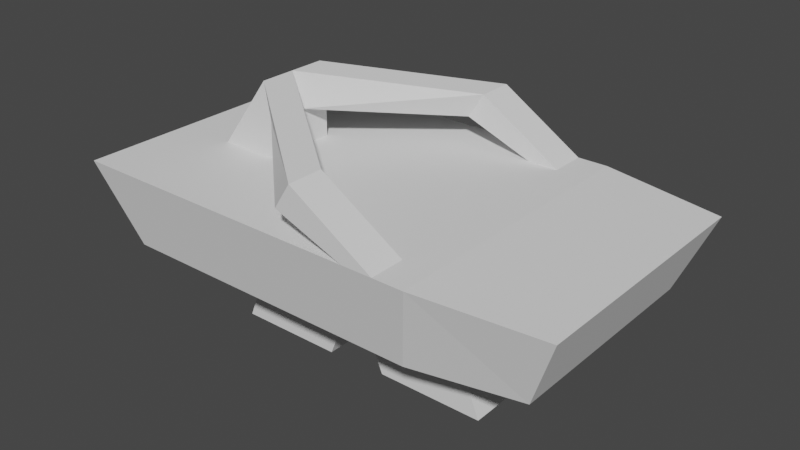# Source: chinela.blend  (saved by Blender 3.2.14; exported with 4.5.12 LTS)
import bpy
from mathutils import Matrix  # noqa: F401  (used for matrix-valued properties, if any)

bpy.ops.wm.read_factory_settings(use_empty=True)
scene = bpy.context.scene
scene.name = 'Scene'

# ---- collections
col_collection = bpy.data.collections.new('Collection'); scene.collection.children.link(col_collection)

# ---- world
world_world = bpy.data.worlds.new('World'); scene.world = world_world
world_world.use_nodes = True; world_world.node_tree.nodes.clear()
_N = world_world.node_tree.nodes; _L = world_world.node_tree.links
n0 = _N.new('ShaderNodeOutputWorld'); n0.name = 'World Output'; n0.location = (300, 300)
n1 = _N.new('ShaderNodeBackground'); n1.name = 'Background'; n1.location = (10, 300)
n1.inputs[0].default_value = (0.05088, 0.05088, 0.05088, 1.0)
_L.new(n1.outputs[0], n0.inputs[0])
n0.is_active_output = True
world_world.color = (0.05088, 0.05088, 0.05088)
world_world.use_sun_shadow = False
world_world.sun_shadow_jitter_overblur = 0.0

# ---- meshes
me_cube_001 = bpy.data.meshes.new('Cube.001')
me_cube_001.from_pydata([(-0.8619, -0.1006, -0.7305), (-1.0, -0.1822, -0.3893), (-0.8619, 0.9184, -0.7305), (-1.0, 1.0, -0.3893), (0.8708, -0.03531, -0.7087), (0.9912, -0.1065, -0.4112), (0.8708, 0.8531, -0.7087), (0.9912, 0.9243, -0.4112), (0.0, 0.9184, -0.7305), (0.0, 1.0, -0.3893), (0.0, -0.1006, -0.7305), (0.0, -0.1822, -0.3893), (-0.431, 0.9184, -0.7305), (-0.5, -0.1822, -0.3893), (-0.5, 1.0, -0.3893), (-0.431, -0.1006, -0.7305), (0.5, 1.0, -0.3893), (0.431, -0.1006, -0.7305), (0.431, 0.9184, -0.7305), (0.5, -0.1822, -0.3893), (-0.8619, 0.4089, -0.7305), (-1.0, 0.4089, -0.3893), (0.8708, 0.4089, -0.7087), (0.9912, 0.4089, -0.4112), (0.0, 0.4089, -0.3893), (0.0, 0.4089, -0.7305), (-0.431, 0.4089, -0.7305), (-0.5, 0.4089, -0.3893), (0.5, 0.4089, -0.3893), (0.431, 0.4089, -0.7305), (-0.8619, 0.1542, -0.7305), (0.9912, 0.1512, -0.4112), (0.0, 0.1134, -0.3893), (0.0, 0.1542, -0.7305), (-0.431, 0.1542, -0.7305), (-0.5, 0.1134, -0.3893), (0.5, 0.1134, -0.3893), (0.431, 0.1542, -0.7305), (-1.0, 0.1134, -0.3893), (0.8708, 0.1868, -0.7087), (-1.0, 0.7045, -0.3893), (0.8708, 0.631, -0.7087), (-0.8619, 0.6637, -0.7305), (0.9912, 0.6666, -0.4112), (0.0, 0.7045, -0.3893), (0.0, 0.6637, -0.7305), (-0.431, 0.6637, -0.7305), (-0.5, 0.7045, -0.3893), (0.5, 0.7045, -0.3893), (0.431, 0.6637, -0.7305), (-0.1269, 0.4089, -1.043), (-0.5579, 0.4089, -1.043), (-0.1269, 0.1542, -1.043), (-0.5579, 0.1542, -1.043), (-0.1269, 0.6637, -1.043), (-0.5579, 0.6637, -1.043), (0.1262, 0.4051, -1.028), (0.5571, 0.4051, -1.028), (0.1262, 0.1503, -1.028), (0.5571, 0.1503, -1.028), (0.1262, 0.6598, -1.028), (0.5571, 0.6598, -1.028), (-1.0, 0.2611, -0.3893), (0.8708, 0.2979, -0.7087), (-0.8619, 0.2815, -0.7305), (0.9912, 0.2801, -0.4112), (0.0, 0.2611, -0.3893), (0.0, 0.2815, -0.7305), (-0.431, 0.2815, -0.7305), (-0.5, 0.2611, -0.3893), (0.5, 0.2611, -0.3893), (0.431, 0.2815, -0.7305), (-0.1269, 0.2815, -1.043), (-0.5579, 0.2815, -1.043), (0.1262, 0.2777, -1.028), (0.5571, 0.2777, -1.028), (-0.8619, 0.5363, -0.7305), (0.9912, 0.5378, -0.4112), (0.0, 0.5567, -0.3893), (0.0, 0.5363, -0.7305), (-0.431, 0.5363, -0.7305), (-0.5, 0.5567, -0.3893), (0.5, 0.5567, -0.3893), (0.431, 0.5363, -0.7305), (-1.0, 0.5567, -0.3893), (0.8708, 0.52, -0.7087), (-0.1269, 0.5363, -1.043), (-0.5579, 0.5363, -1.043), (0.1262, 0.5324, -1.028), (0.5571, 0.5324, -1.028), (-0.6465, 0.9184, -0.7305), (-0.75, -0.1822, -0.3893), (-0.75, 1.0, -0.3893), (-0.6465, -0.1006, -0.7305), (-0.6465, 0.4089, -0.7305), (-0.75, 0.4089, -0.3893), (-0.6465, 0.1542, -0.7305), (-0.75, 0.1134, -0.3893), (-0.75, 0.7045, -0.3893), (-0.6465, 0.6637, -0.7305), (-0.75, 0.2611, -0.3893), (-0.6465, 0.2815, -0.7305), (-0.75, 0.5567, -0.3893), (-0.6465, 0.5363, -0.7305), (-0.5, 0.4089, -0.2348), (-0.5, 0.2611, -0.2348), (-0.5, 0.5567, -0.2348), (-0.5274, 0.4089, -0.08912), (-0.5274, 0.2611, -0.08912), (-0.5274, 0.5567, -0.08912), (-0.8619, 0.02681, -0.7305), (0.9912, 0.02238, -0.4112), (0.0, -0.0344, -0.3893), (0.0, 0.02681, -0.7305), (-0.431, 0.02681, -0.7305), (-0.5, -0.0344, -0.3893), (0.5, -0.0344, -0.3893), (0.431, 0.02681, -0.7305), (-1.0, -0.0344, -0.3893), (0.8708, 0.07575, -0.7087), (-0.6465, 0.02681, -0.7305), (-0.75, -0.0344, -0.3893), (-1.0, 0.8522, -0.3893), (0.8708, 0.7421, -0.7087), (-0.8619, 0.791, -0.7305), (0.9912, 0.7955, -0.4112), (0.0, 0.8522, -0.3893), (0.0, 0.791, -0.7305), (-0.431, 0.791, -0.7305), (-0.5, 0.8522, -0.3893), (0.5, 0.8522, -0.3893), (0.431, 0.791, -0.7305), (-0.6465, 0.791, -0.7305), (-0.75, 0.8522, -0.3893), (0.2155, 0.9184, -0.7305), (0.25, -0.1822, -0.3893), (0.25, 1.0, -0.3893), (0.2155, -0.1006, -0.7305), (0.25, 0.4089, -0.3893), (0.2155, 0.1542, -0.7305), (0.25, 0.1134, -0.3893), (0.25, 0.7045, -0.3893), (0.2155, 0.6637, -0.7305), (0.3417, 0.4051, -1.028), (0.3417, 0.1503, -1.028), (0.3417, 0.6598, -1.028), (0.3417, 0.2777, -1.028), (0.25, 0.2611, -0.3893), (0.3417, 0.5324, -1.028), (0.25, 0.5567, -0.3893), (0.2155, 0.02681, -0.7305), (0.25, -0.0344, -0.3893), (0.2155, 0.791, -0.7305), (0.25, 0.8522, -0.3893), (0.375, 1.0, -0.3893), (0.3232, -0.1006, -0.7305), (0.375, 0.4089, -0.3893), (0.375, 0.1134, -0.3893), (0.375, 0.7045, -0.3893), (0.375, 0.2611, -0.3893), (0.375, 0.5567, -0.3893), (0.375, -0.0344, -0.3893), (0.375, 0.8522, -0.3893), (0.3232, 0.9184, -0.7305), (0.375, -0.1822, -0.3893), (0.3232, 0.1542, -0.7305), (0.3232, 0.6637, -0.7305), (0.4494, 0.4051, -1.028), (0.4494, 0.1503, -1.028), (0.4494, 0.6598, -1.028), (0.4494, 0.2777, -1.028), (0.4494, 0.5324, -1.028), (0.3232, 0.02681, -0.7305), (0.3232, 0.791, -0.7305), (-0.03192, -0.1822, -0.2821), (-0.03192, 1.0, -0.2821), (-0.03192, -0.0344, -0.2821), (-0.03192, 0.8522, -0.2821), (0.03567, 1.0, -0.177), (0.03567, -0.0344, -0.177), (0.03567, 0.8522, -0.177), (0.03567, -0.1822, -0.177)], [], [(124, 122, 3, 2), (18, 16, 7, 6), (119, 111, 5, 4), (93, 91, 1, 0), (117, 119, 4, 17), (121, 118, 1, 91), (151, 112, 11, 135), (114, 113, 10, 15), (137, 135, 11, 10), (12, 14, 9, 8), (90, 92, 14, 12), (120, 114, 15, 93), (112, 115, 13, 11), (10, 11, 13, 15), (4, 5, 19, 17), (111, 116, 19, 5), (172, 117, 17, 155), (163, 154, 16, 18), (83, 29, 57, 89), (77, 82, 28, 23), (78, 81, 27, 24), (103, 80, 26, 94), (33, 34, 53, 52), (149, 78, 24, 138), (102, 84, 21, 95), (83, 85, 22, 29), (85, 77, 23, 22), (64, 62, 21, 20), (110, 118, 38, 30), (139, 33, 58, 144), (65, 70, 36, 31), (66, 69, 35, 32), (101, 68, 34, 96), (80, 46, 55, 87), (147, 66, 32, 140), (100, 62, 38, 97), (71, 63, 39, 37), (63, 65, 31, 39), (123, 125, 43, 41), (131, 123, 41, 49), (133, 122, 40, 98), (153, 126, 44, 141), (128, 127, 45, 46), (132, 128, 46, 99), (126, 129, 47, 44), (125, 130, 48, 43), (173, 131, 49, 166), (76, 84, 40, 42), (87, 86, 50, 51), (73, 72, 52, 53), (68, 26, 51, 73), (79, 25, 50, 86), (67, 33, 52, 72), (46, 45, 54, 55), (171, 89, 57, 167), (170, 75, 59, 168), (79, 45, 60, 88), (71, 37, 59, 75), (166, 49, 61, 169), (67, 25, 56, 74), (33, 67, 74, 58), (29, 71, 75, 57), (167, 57, 75, 170), (25, 67, 72, 50), (34, 68, 73, 53), (51, 50, 72, 73), (22, 23, 65, 63), (29, 22, 63, 71), (95, 21, 62, 100), (138, 24, 66, 147), (94, 26, 68, 101), (24, 27, 69, 66), (23, 28, 70, 65), (30, 38, 62, 64), (25, 79, 88, 56), (169, 61, 89, 171), (45, 79, 86, 54), (55, 54, 86, 87), (20, 21, 84, 76), (26, 80, 87, 51), (41, 43, 77, 85), (49, 41, 85, 83), (98, 40, 84, 102), (141, 44, 78, 149), (99, 46, 80, 103), (44, 47, 81, 78), (43, 48, 82, 77), (49, 83, 89, 61), (42, 99, 103, 76), (47, 98, 102, 81), (20, 94, 101, 64), (27, 81, 106, 104), (124, 132, 99, 42), (129, 133, 98, 47), (69, 100, 97, 35), (64, 101, 96, 30), (81, 102, 109, 106), (76, 103, 94, 20), (110, 120, 93, 0), (2, 3, 92, 90), (115, 121, 91, 13), (15, 13, 91, 93), (104, 107, 108, 105), (106, 109, 107, 104), (100, 69, 105, 108), (95, 100, 108, 107), (69, 27, 104, 105), (102, 95, 107, 109), (35, 97, 121, 115), (30, 96, 120, 110), (0, 1, 118, 110), (165, 37, 117, 172), (31, 36, 116, 111), (32, 35, 115, 112), (96, 34, 114, 120), (34, 33, 113, 114), (140, 32, 112, 151), (97, 38, 118, 121), (37, 39, 119, 117), (39, 31, 111, 119), (14, 92, 133, 129), (2, 90, 132, 124), (163, 18, 131, 173), (7, 16, 130, 125), (9, 14, 129, 126), (90, 12, 128, 132), (12, 8, 127, 128), (136, 9, 126, 153), (92, 3, 122, 133), (18, 6, 123, 131), (6, 7, 125, 123), (42, 40, 122, 124), (153, 162, 180, 177), (8, 134, 152, 127), (157, 140, 151, 161), (33, 139, 150, 113), (158, 141, 149, 160), (60, 145, 148, 88), (156, 138, 147, 159), (56, 143, 146, 74), (45, 142, 145, 60), (74, 146, 144, 58), (88, 148, 143, 56), (127, 152, 142, 45), (162, 153, 141, 158), (159, 147, 140, 157), (165, 139, 144, 168), (160, 149, 138, 156), (8, 9, 136, 134), (113, 150, 137, 10), (155, 164, 135, 137), (151, 135, 174, 176), (116, 161, 164, 19), (17, 19, 164, 155), (82, 160, 156, 28), (37, 165, 168, 59), (70, 159, 157, 36), (130, 162, 158, 48), (28, 156, 159, 70), (48, 158, 160, 82), (36, 157, 161, 116), (16, 154, 162, 130), (134, 163, 173, 152), (139, 165, 172, 150), (145, 169, 171, 148), (143, 167, 170, 146), (142, 166, 169, 145), (146, 170, 168, 144), (148, 171, 167, 143), (152, 173, 166, 142), (134, 136, 154, 163), (150, 172, 155, 137), (178, 175, 177, 180), (179, 176, 174, 181), (136, 153, 177, 175), (154, 136, 175, 178), (164, 161, 179, 181), (162, 154, 178, 180), (161, 151, 176, 179), (135, 164, 181, 174), (181, 108, 105, 174), (179, 107, 108, 181), (104, 176, 174, 105), (107, 179, 176, 104), (109, 178, 175, 106), (178, 109, 107, 180), (180, 107, 104, 177), (106, 175, 177, 104)])
_uv = me_cube_001.uv_layers.new(name='UVMap')
_uv.uv.foreach_set('vector', [0.375, 0.2188, 0.625, 0.2188, 0.625, 0.25, 0.375, 0.25, 0.375, 0.4375, 0.625, 0.4375, 0.625, 0.5, 0.375, 0.5, 0.375, 0.7188, 0.625, 0.7188, 0.625, 0.75, 0.375, 0.75, 0.375, 0.9688, 0.625, 0.9688, 0.625, 1.0, 0.375, 1.0, 0.3125, 0.7188, 0.375, 0.7188, 0.375, 0.75, 0.3125, 0.75, 0.8438, 0.7188, 0.875, 0.7188, 0.875, 0.75, 0.8438, 0.75, 0.7188, 0.7188, 0.75, 0.7188, 0.75, 0.75, 0.7188, 0.75, 0.1875, 0.7188, 0.25, 0.7188, 0.25, 0.75, 0.1875, 0.75, 0.375, 0.8438, 0.625, 0.8438, 0.625, 0.875, 0.375, 0.875, 0.375, 0.3125, 0.625, 0.3125, 0.625, 0.375, 0.375, 0.375, 0.375, 0.2812, 0.625, 0.2812, 0.625, 0.3125, 0.375, 0.3125, 0.1562, 0.7188, 0.1875, 0.7188, 0.1875, 0.75, 0.1562, 0.75, 0.75, 0.7188, 0.8125, 0.7188, 0.8125, 0.75, 0.75, 0.75, 0.375, 0.875, 0.625, 0.875, 0.625, 0.9375, 0.375, 0.9375, 0.375, 0.75, 0.625, 0.75, 0.625, 0.8125, 0.375, 0.8125, 0.625, 0.7188, 0.6875, 0.7188, 0.6875, 0.75, 0.625, 0.75, 0.2969, 0.7188, 0.3125, 0.7188, 0.3125, 0.75, 0.2969, 0.75, 0.375, 0.4219, 0.625, 0.4219, 0.625, 0.4375, 0.375, 0.4375, 0.3125, 0.5938, 0.3125, 0.625, 0.3125, 0.625, 0.3125, 0.5938, 0.625, 0.5938, 0.6875, 0.5938, 0.6875, 0.625, 0.625, 0.625, 0.75, 0.5938, 0.8125, 0.5938, 0.8125, 0.625, 0.75, 0.625, 0.1562, 0.5938, 0.1875, 0.5938, 0.1875, 0.625, 0.1562, 0.625, 0.25, 0.6875, 0.1875, 0.6875, 0.1875, 0.6875, 0.25, 0.6875, 0.7188, 0.5938, 0.75, 0.5938, 0.75, 0.625, 0.7188, 0.625, 0.8438, 0.5938, 0.875, 0.5938, 0.875, 0.625, 0.8438, 0.625, 0.3125, 0.5938, 0.375, 0.5937, 0.375, 0.625, 0.3125, 0.625, 0.375, 0.5937, 0.625, 0.5938, 0.625, 0.625, 0.375, 0.625, 0.375, 0.09375, 0.625, 0.09375, 0.625, 0.125, 0.375, 0.125, 0.375, 0.03125, 0.625, 0.03125, 0.625, 0.0625, 0.375, 0.0625, 0.2812, 0.6875, 0.25, 0.6875, 0.25, 0.6875, 0.2812, 0.6875, 0.625, 0.6562, 0.6875, 0.6562, 0.6875, 0.6875, 0.625, 0.6875, 0.75, 0.6562, 0.8125, 0.6562, 0.8125, 0.6875, 0.75, 0.6875, 0.1562, 0.6562, 0.1875, 0.6562, 0.1875, 0.6875, 0.1562, 0.6875, 0.1875, 0.5938, 0.1875, 0.5625, 0.1875, 0.5625, 0.1875, 0.5938, 0.7188, 0.6562, 0.75, 0.6562, 0.75, 0.6875, 0.7188, 0.6875, 0.8438, 0.6562, 0.875, 0.6562, 0.875, 0.6875, 0.8438, 0.6875, 0.3125, 0.6563, 0.375, 0.6562, 0.375, 0.6875, 0.3125, 0.6875, 0.375, 0.6562, 0.625, 0.6562, 0.625, 0.6875, 0.375, 0.6875, 0.375, 0.5312, 0.625, 0.5312, 0.625, 0.5625, 0.375, 0.5625, 0.3125, 0.5312, 0.375, 0.5312, 0.375, 0.5625, 0.3125, 0.5625, 0.8438, 0.5312, 0.875, 0.5312, 0.875, 0.5625, 0.8438, 0.5625, 0.7188, 0.5312, 0.75, 0.5312, 0.75, 0.5625, 0.7188, 0.5625, 0.1875, 0.5312, 0.25, 0.5312, 0.25, 0.5625, 0.1875, 0.5625, 0.1562, 0.5312, 0.1875, 0.5312, 0.1875, 0.5625, 0.1562, 0.5625, 0.75, 0.5312, 0.8125, 0.5312, 0.8125, 0.5625, 0.75, 0.5625, 0.625, 0.5312, 0.6875, 0.5312, 0.6875, 0.5625, 0.625, 0.5625, 0.2969, 0.5312, 0.3125, 0.5312, 0.3125, 0.5625, 0.2969, 0.5625, 0.375, 0.1562, 0.625, 0.1562, 0.625, 0.1875, 0.375, 0.1875, 0.1875, 0.5938, 0.25, 0.5938, 0.25, 0.625, 0.1875, 0.625, 0.1875, 0.6562, 0.25, 0.6562, 0.25, 0.6875, 0.1875, 0.6875, 0.1875, 0.6562, 0.1875, 0.625, 0.1875, 0.625, 0.1875, 0.6562, 0.25, 0.5938, 0.25, 0.625, 0.25, 0.625, 0.25, 0.5938, 0.25, 0.6563, 0.25, 0.6875, 0.25, 0.6875, 0.25, 0.6562, 0.1875, 0.5625, 0.25, 0.5625, 0.25, 0.5625, 0.1875, 0.5625, 0.2969, 0.5938, 0.3125, 0.5938, 0.3125, 0.625, 0.2969, 0.625, 0.2969, 0.6563, 0.3125, 0.6563, 0.3125, 0.6875, 0.2969, 0.6875, 0.25, 0.5938, 0.25, 0.5625, 0.25, 0.5625, 0.25, 0.5938, 0.3125, 0.6563, 0.3125, 0.6875, 0.3125, 0.6875, 0.3125, 0.6563, 0.2969, 0.5625, 0.3125, 0.5625, 0.3125, 0.5625, 0.2969, 0.5625, 0.25, 0.6563, 0.25, 0.625, 0.25, 0.625, 0.25, 0.6563, 0.25, 0.6875, 0.25, 0.6563, 0.25, 0.6563, 0.25, 0.6875, 0.3125, 0.625, 0.3125, 0.6563, 0.3125, 0.6563, 0.3125, 0.625, 0.2969, 0.625, 0.3125, 0.625, 0.3125, 0.6563, 0.2969, 0.6563, 0.25, 0.625, 0.25, 0.6563, 0.25, 0.6562, 0.25, 0.625, 0.1875, 0.6875, 0.1875, 0.6562, 0.1875, 0.6562, 0.1875, 0.6875, 0.1875, 0.625, 0.25, 0.625, 0.25, 0.6562, 0.1875, 0.6562, 0.375, 0.625, 0.625, 0.625, 0.625, 0.6562, 0.375, 0.6562, 0.3125, 0.625, 0.375, 0.625, 0.375, 0.6562, 0.3125, 0.6563, 0.8438, 0.625, 0.875, 0.625, 0.875, 0.6562, 0.8438, 0.6562, 0.7188, 0.625, 0.75, 0.625, 0.75, 0.6562, 0.7188, 0.6562, 0.1562, 0.625, 0.1875, 0.625, 0.1875, 0.6562, 0.1562, 0.6562, 0.75, 0.625, 0.8125, 0.625, 0.8125, 0.6562, 0.75, 0.6562, 0.625, 0.625, 0.6875, 0.625, 0.6875, 0.6562, 0.625, 0.6562, 0.375, 0.0625, 0.625, 0.0625, 0.625, 0.09375, 0.375, 0.09375, 0.25, 0.625, 0.25, 0.5938, 0.25, 0.5938, 0.25, 0.625, 0.2969, 0.5625, 0.3125, 0.5625, 0.3125, 0.5938, 0.2969, 0.5938, 0.25, 0.5625, 0.25, 0.5938, 0.25, 0.5938, 0.25, 0.5625, 0.1875, 0.5625, 0.25, 0.5625, 0.25, 0.5938, 0.1875, 0.5938, 0.375, 0.125, 0.625, 0.125, 0.625, 0.1562, 0.375, 0.1562, 0.1875, 0.625, 0.1875, 0.5938, 0.1875, 0.5938, 0.1875, 0.625, 0.375, 0.5625, 0.625, 0.5625, 0.625, 0.5938, 0.375, 0.5937, 0.3125, 0.5625, 0.375, 0.5625, 0.375, 0.5937, 0.3125, 0.5938, 0.8438, 0.5625, 0.875, 0.5625, 0.875, 0.5938, 0.8438, 0.5938, 0.7188, 0.5625, 0.75, 0.5625, 0.75, 0.5938, 0.7188, 0.5938, 0.1562, 0.5625, 0.1875, 0.5625, 0.1875, 0.5938, 0.1562, 0.5938, 0.75, 0.5625, 0.8125, 0.5625, 0.8125, 0.5938, 0.75, 0.5938, 0.625, 0.5625, 0.6875, 0.5625, 0.6875, 0.5938, 0.625, 0.5938, 0.3125, 0.5625, 0.3125, 0.5938, 0.3125, 0.5938, 0.3125, 0.5625, 0.125, 0.5625, 0.1562, 0.5625, 0.1562, 0.5938, 0.125, 0.5938, 0.8125, 0.5625, 0.8438, 0.5625, 0.8438, 0.5938, 0.8125, 0.5938, 0.125, 0.625, 0.1562, 0.625, 0.1562, 0.6562, 0.125, 0.6562, 0.8125, 0.625, 0.8125, 0.5938, 0.8125, 0.5938, 0.8125, 0.625, 0.125, 0.5312, 0.1562, 0.5312, 0.1562, 0.5625, 0.125, 0.5625, 0.8125, 0.5312, 0.8438, 0.5312, 0.8438, 0.5625, 0.8125, 0.5625, 0.8125, 0.6562, 0.8438, 0.6562, 0.8438, 0.6875, 0.8125, 0.6875, 0.125, 0.6562, 0.1562, 0.6562, 0.1562, 0.6875, 0.125, 0.6875, 0.8125, 0.5938, 0.8438, 0.5938, 0.8438, 0.5938, 0.8125, 0.5938, 0.125, 0.5938, 0.1562, 0.5938, 0.1562, 0.625, 0.125, 0.625, 0.125, 0.7188, 0.1562, 0.7188, 0.1562, 0.75, 0.125, 0.75, 0.375, 0.25, 0.625, 0.25, 0.625, 0.2812, 0.375, 0.2812, 0.8125, 0.7188, 0.8438, 0.7188, 0.8438, 0.75, 0.8125, 0.75, 0.375, 0.9375, 0.625, 0.9375, 0.625, 0.9688, 0.375, 0.9688, 0.8125, 0.625, 0.8438, 0.625, 0.8438, 0.6562, 0.8125, 0.6562, 0.8125, 0.5938, 0.8438, 0.5938, 0.8438, 0.625, 0.8125, 0.625, 0.8438, 0.6562, 0.8125, 0.6562, 0.8125, 0.6562, 0.8438, 0.6562, 0.8438, 0.625, 0.8438, 0.6562, 0.8438, 0.6562, 0.8438, 0.625, 0.8125, 0.6562, 0.8125, 0.625, 0.8125, 0.625, 0.8125, 0.6562, 0.8438, 0.5938, 0.8438, 0.625, 0.8438, 0.625, 0.8438, 0.5938, 0.8125, 0.6875, 0.8438, 0.6875, 0.8438, 0.7188, 0.8125, 0.7188, 0.125, 0.6875, 0.1562, 0.6875, 0.1562, 0.7188, 0.125, 0.7188, 0.375, 0.0, 0.625, 0.0, 0.625, 0.03125, 0.375, 0.03125, 0.2969, 0.6875, 0.3125, 0.6875, 0.3125, 0.7188, 0.2969, 0.7188, 0.625, 0.6875, 0.6875, 0.6875, 0.6875, 0.7188, 0.625, 0.7188, 0.75, 0.6875, 0.8125, 0.6875, 0.8125, 0.7188, 0.75, 0.7188, 0.1562, 0.6875, 0.1875, 0.6875, 0.1875, 0.7188, 0.1562, 0.7188, 0.1875, 0.6875, 0.25, 0.6875, 0.25, 0.7188, 0.1875, 0.7188, 0.7188, 0.6875, 0.75, 0.6875, 0.75, 0.7188, 0.7188, 0.7188, 0.8438, 0.6875, 0.875, 0.6875, 0.875, 0.7188, 0.8438, 0.7188, 0.3125, 0.6875, 0.375, 0.6875, 0.375, 0.7188, 0.3125, 0.7188, 0.375, 0.6875, 0.625, 0.6875, 0.625, 0.7188, 0.375, 0.7188, 0.8125, 0.5, 0.8438, 0.5, 0.8438, 0.5312, 0.8125, 0.5312, 0.125, 0.5, 0.1562, 0.5, 0.1562, 0.5312, 0.125, 0.5312, 0.2969, 0.5, 0.3125, 0.5, 0.3125, 0.5312, 0.2969, 0.5312, 0.625, 0.5, 0.6875, 0.5, 0.6875, 0.5312, 0.625, 0.5312, 0.75, 0.5, 0.8125, 0.5, 0.8125, 0.5312, 0.75, 0.5312, 0.1562, 0.5, 0.1875, 0.5, 0.1875, 0.5312, 0.1562, 0.5312, 0.1875, 0.5, 0.25, 0.5, 0.25, 0.5312, 0.1875, 0.5312, 0.7188, 0.5, 0.75, 0.5, 0.75, 0.5312, 0.7188, 0.5312, 0.8438, 0.5, 0.875, 0.5, 0.875, 0.5312, 0.8438, 0.5312, 0.3125, 0.5, 0.375, 0.5, 0.375, 0.5312, 0.3125, 0.5312, 0.375, 0.5, 0.625, 0.5, 0.625, 0.5312, 0.375, 0.5312, 0.375, 0.1875, 0.625, 0.1875, 0.625, 0.2188, 0.375, 0.2188, 0.7188, 0.5312, 0.7031, 0.5312, 0.7031, 0.5312, 0.7188, 0.5312, 0.25, 0.5, 0.2812, 0.5, 0.2812, 0.5312, 0.25, 0.5312, 0.7031, 0.6875, 0.7188, 0.6875, 0.7188, 0.7188, 0.7031, 0.7188, 0.25, 0.6875, 0.2812, 0.6875, 0.2812, 0.7188, 0.25, 0.7188, 0.7031, 0.5625, 0.7188, 0.5625, 0.7188, 0.5938, 0.7031, 0.5938, 0.25, 0.5625, 0.2812, 0.5625, 0.2812, 0.5938, 0.25, 0.5938, 0.7031, 0.625, 0.7188, 0.625, 0.7188, 0.6562, 0.7031, 0.6562, 0.25, 0.625, 0.2812, 0.625, 0.2812, 0.6563, 0.25, 0.6563, 0.25, 0.5625, 0.2812, 0.5625, 0.2812, 0.5625, 0.25, 0.5625, 0.25, 0.6563, 0.2812, 0.6563, 0.2812, 0.6875, 0.25, 0.6875, 0.25, 0.5938, 0.2812, 0.5938, 0.2812, 0.625, 0.25, 0.625, 0.25, 0.5312, 0.2812, 0.5312, 0.2812, 0.5625, 0.25, 0.5625, 0.7031, 0.5312, 0.7188, 0.5312, 0.7188, 0.5625, 0.7031, 0.5625, 0.7031, 0.6562, 0.7188, 0.6562, 0.7188, 0.6875, 0.7031, 0.6875, 0.2969, 0.6875, 0.2812, 0.6875, 0.2812, 0.6875, 0.2969, 0.6875, 0.7031, 0.5938, 0.7188, 0.5938, 0.7188, 0.625, 0.7031, 0.625, 0.375, 0.375, 0.625, 0.375, 0.625, 0.4062, 0.375, 0.4062, 0.25, 0.7188, 0.2812, 0.7188, 0.2812, 0.75, 0.25, 0.75, 0.375, 0.8281, 0.625, 0.8281, 0.625, 0.8438, 0.375, 0.8438, 0.7188, 0.7188, 0.7188, 0.75, 0.7188, 0.75, 0.7188, 0.7188, 0.6875, 0.7188, 0.7031, 0.7188, 0.7031, 0.75, 0.6875, 0.75, 0.375, 0.8125, 0.625, 0.8125, 0.625, 0.8281, 0.375, 0.8281, 0.6875, 0.5938, 0.7031, 0.5938, 0.7031, 0.625, 0.6875, 0.625, 0.3125, 0.6875, 0.2969, 0.6875, 0.2969, 0.6875, 0.3125, 0.6875, 0.6875, 0.6562, 0.7031, 0.6562, 0.7031, 0.6875, 0.6875, 0.6875, 0.6875, 0.5312, 0.7031, 0.5312, 0.7031, 0.5625, 0.6875, 0.5625, 0.6875, 0.625, 0.7031, 0.625, 0.7031, 0.6562, 0.6875, 0.6562, 0.6875, 0.5625, 0.7031, 0.5625, 0.7031, 0.5938, 0.6875, 0.5938, 0.6875, 0.6875, 0.7031, 0.6875, 0.7031, 0.7188, 0.6875, 0.7188, 0.6875, 0.5, 0.7031, 0.5, 0.7031, 0.5312, 0.6875, 0.5312, 0.2812, 0.5, 0.2969, 0.5, 0.2969, 0.5312, 0.2812, 0.5312, 0.2812, 0.6875, 0.2969, 0.6875, 0.2969, 0.7188, 0.2812, 0.7188, 0.2812, 0.5625, 0.2969, 0.5625, 0.2969, 0.5938, 0.2812, 0.5938, 0.2812, 0.625, 0.2969, 0.625, 0.2969, 0.6563, 0.2812, 0.6563, 0.2812, 0.5625, 0.2969, 0.5625, 0.2969, 0.5625, 0.2812, 0.5625, 0.2812, 0.6563, 0.2969, 0.6563, 0.2969, 0.6875, 0.2812, 0.6875, 0.2812, 0.5938, 0.2969, 0.5938, 0.2969, 0.625, 0.2812, 0.625, 0.2812, 0.5312, 0.2969, 0.5312, 0.2969, 0.5625, 0.2812, 0.5625, 0.375, 0.4062, 0.625, 0.4062, 0.625, 0.4219, 0.375, 0.4219, 0.2812, 0.7188, 0.2969, 0.7188, 0.2969, 0.75, 0.2812, 0.75, 0.7031, 0.5, 0.7188, 0.5, 0.7188, 0.5312, 0.7031, 0.5312, 0.7031, 0.7188, 0.7188, 0.7188, 0.7188, 0.75, 0.7031, 0.75, 0.7188, 0.5, 0.7188, 0.5312, 0.7188, 0.5312, 0.7188, 0.5, 0.625, 0.4219, 0.625, 0.4062, 0.625, 0.4062, 0.625, 0.4219, 0.7031, 0.75, 0.7031, 0.7188, 0.7031, 0.7188, 0.7031, 0.75, 0.7031, 0.5312, 0.7031, 0.5, 0.7031, 0.5, 0.7031, 0.5312, 0.7031, 0.7188, 0.7188, 0.7188, 0.7188, 0.7188, 0.7031, 0.7188, 0.625, 0.8438, 0.625, 0.8281, 0.625, 0.8281, 0.625, 0.8438, 0.7031, 0.75, 0.8438, 0.6562, 0.8125, 0.6562, 0.7188, 0.75, 0.0, 0.0, 0.0, 0.0, 0.0, 0.0, 0.0, 0.0, 0.0, 0.0, 0.0, 0.0, 0.0, 0.0, 0.0, 0.0, 0.0, 0.0, 0.0, 0.0, 0.0, 0.0, 0.0, 0.0, 0.8438, 0.5938, 0.7031, 0.5, 0.7188, 0.5, 0.8125, 0.5938, 0.0, 0.0, 0.0, 0.0, 0.0, 0.0, 0.0, 0.0, 0.0, 0.0, 0.0, 0.0, 0.0, 0.0, 0.0, 0.0, 0.0, 0.0, 0.0, 0.0, 0.0, 0.0, 0.0, 0.0])
me_cube_001.update()

# ---- objects
ob_cube = bpy.data.objects.new('Cube', me_cube_001)

# ---- transforms, parenting, visibility, modifiers, constraints
ob_cube.location = (0.0, 0.0, 0.0)

# ---- collection membership
col_collection.objects.link(ob_cube)

# ---- scene / render settings (as saved in the file)
scene.frame_start = 1; scene.frame_end = 250; scene.frame_set(1)
scene.render.engine = 'BLENDER_EEVEE_NEXT'
scene.cycles.sampling_pattern = 'TABULATED_SOBOL'
scene.cycles.use_light_tree = False
scene.view_settings.view_transform = 'Filmic'
bpy.context.view_layer.update()

# ---- added for rendering (the .blend has no active camera and no usable light): camera, sun
cam_auto = bpy.data.cameras.new('AutoCamera')
cam_auto.lens = 50.0
cam_auto.sensor_width = 36.0
cam_auto.clip_end = 1000.0
ob_auto_camera = bpy.data.objects.new('AutoCamera', cam_auto)
scene.collection.objects.link(ob_auto_camera)
ob_auto_camera.location = (2.31261, -2.37152, 1.28773)
ob_auto_camera.rotation_euler = (1.09748, -7.21219e-08, 0.694738)
scene.camera = ob_auto_camera
light_auto_sun = bpy.data.lights.new('AutoSun', 'SUN')
light_auto_sun.energy = 3.0
light_auto_sun.angle = 0.0523599
ob_auto_sun = bpy.data.objects.new('AutoSun', light_auto_sun)
scene.collection.objects.link(ob_auto_sun)
ob_auto_sun.rotation_euler = (0.872665, 0.174533, 0.523599)
bpy.context.view_layer.update()
